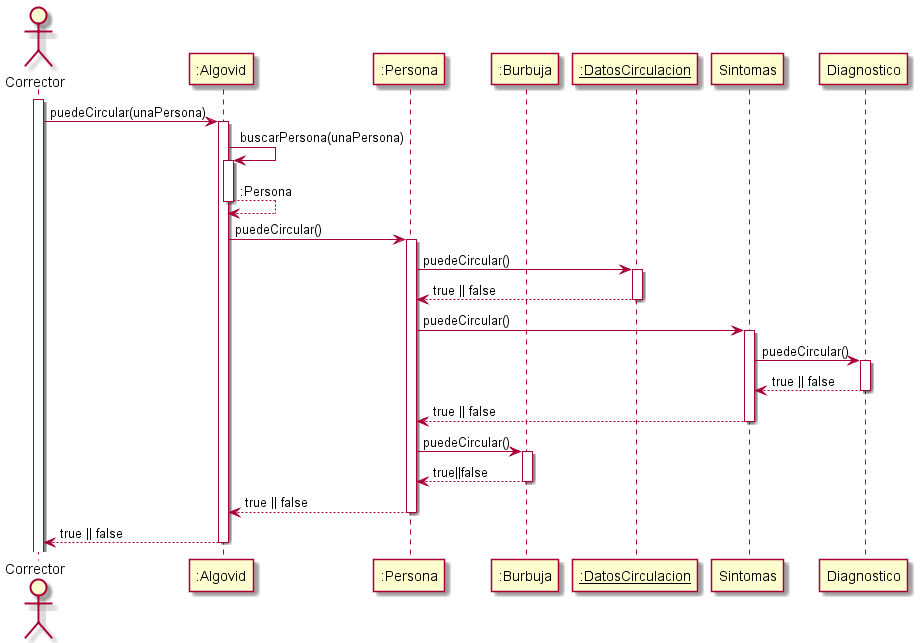

The diagram above was rendered by PlantUML. Its source (embedded in the PNG):
@startuml DiagramaPersonaPuedeCircular
Actor Corrector
participant ":Algovid" as Algovid
participant ":Persona" as Persona
participant ":Burbuja" as Burbuja
participant "__:DatosCirculacion__" as DatosCirculacion

activate Corrector
Corrector -> Algovid : puedeCircular(unaPersona)
activate Algovid
Algovid -> Algovid : buscarPersona(unaPersona)
activate Algovid
Algovid --> Algovid: :Persona
deactivate Algovid
Algovid -> Persona : puedeCircular()
activate Persona
Persona->DatosCirculacion: puedeCircular()
activate DatosCirculacion
DatosCirculacion-->Persona: true || false
deactivate DatosCirculacion
Persona -> Sintomas : puedeCircular()
activate Sintomas
Sintomas -> Diagnostico : puedeCircular()
activate Diagnostico
Diagnostico --> Sintomas: true || false
deactivate Diagnostico
Sintomas --> Persona: true || false
deactivate Sintomas
Persona->Burbuja: puedeCircular()
activate Burbuja
Burbuja-->Persona: true||false
deactivate Burbuja
Persona--> Algovid: true || false
deactivate Persona
Algovid-->Corrector: true || false
deactivate Algovid

@enduml